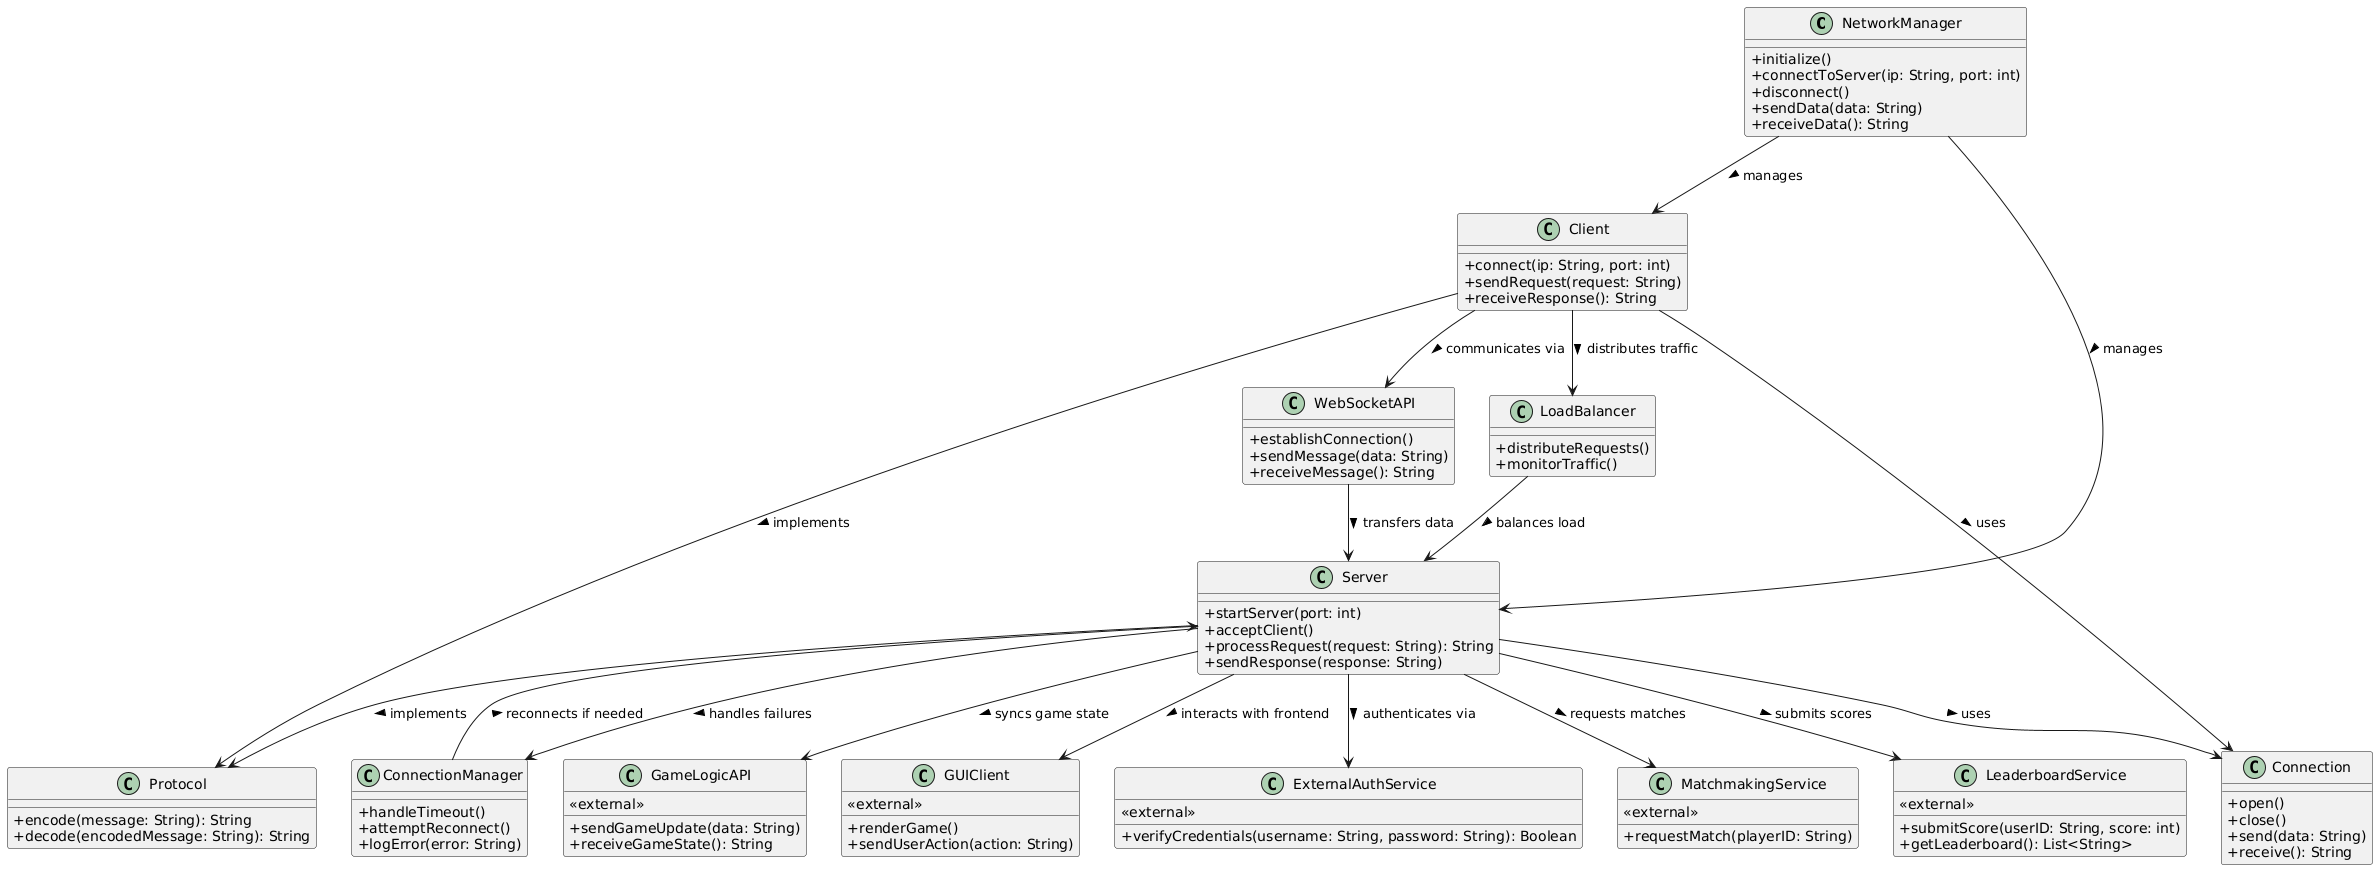

The diagram above was rendered by PlantUML. Its source (embedded in the PNG):
@startuml
skinparam classAttributeIconSize 0

class NetworkManager {
    +initialize()
    +connectToServer(ip: String, port: int)
    +disconnect()
    +sendData(data: String)
    +receiveData(): String
}

class Client {
    +connect(ip: String, port: int)
    +sendRequest(request: String)
    +receiveResponse(): String
}

class Server {
    +startServer(port: int)
    +acceptClient()
    +processRequest(request: String): String
    +sendResponse(response: String)
}

class Connection {
    +open()
    +close()
    +send(data: String)
    +receive(): String
}

class Protocol {
    +encode(message: String): String
    +decode(encodedMessage: String): String
}

class ConnectionManager {
    +handleTimeout()
    +attemptReconnect()
    +logError(error: String)
}

class WebSocketAPI {
    +establishConnection()
    +sendMessage(data: String)
    +receiveMessage(): String
}

class GameLogicAPI {
    <<external>>
    +sendGameUpdate(data: String)
    +receiveGameState(): String
}

class GUIClient {
    <<external>>
    +renderGame()
    +sendUserAction(action: String)
}

class ExternalAuthService {
    <<external>>
    +verifyCredentials(username: String, password: String): Boolean
}

class MatchmakingService {
    <<external>>
    +requestMatch(playerID: String)
}

class LeaderboardService {
    <<external>>
    +submitScore(userID: String, score: int)
    +getLeaderboard(): List<String>
}

class LoadBalancer {
    +distributeRequests()
    +monitorTraffic()
}

NetworkManager --> Client : manages >
NetworkManager --> Server : manages >
Client --> Connection : uses >
Server --> Connection : uses >
Client --> Protocol : implements >
Server --> Protocol : implements >

Client --> WebSocketAPI : communicates via >
WebSocketAPI --> Server : transfers data >
Server --> ConnectionManager : handles failures >
ConnectionManager --> Server : reconnects if needed >

Server --> GameLogicAPI : syncs game state >
Server --> GUIClient : interacts with frontend >
Server --> ExternalAuthService : authenticates via >
Server --> MatchmakingService : requests matches >
Server --> LeaderboardService : submits scores >

Client --> LoadBalancer : distributes traffic >
LoadBalancer --> Server : balances load >
@enduml